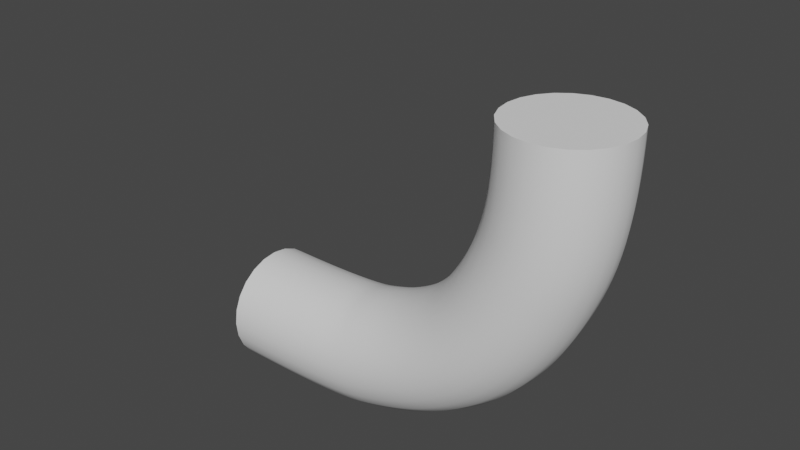 # Source: Model_Curve_1.blend  (saved by Blender 2.91.10; exported with 4.5.12 LTS)
import bpy
from mathutils import Matrix  # noqa: F401  (used for matrix-valued properties, if any)

bpy.ops.wm.read_factory_settings(use_empty=True)
scene = bpy.context.scene
scene.name = 'Scene'

# ---- collections
col_collection = bpy.data.collections.new('Collection'); scene.collection.children.link(col_collection)

# ---- world
world_world = bpy.data.worlds.new('World'); scene.world = world_world
world_world.use_nodes = True; world_world.node_tree.nodes.clear()
_N = world_world.node_tree.nodes; _L = world_world.node_tree.links
n0 = _N.new('ShaderNodeOutputWorld'); n0.name = 'World Output'; n0.location = (300, 300)
n1 = _N.new('ShaderNodeBackground'); n1.name = 'Background'; n1.location = (10, 300)
n1.inputs[0].default_value = (0.05088, 0.05088, 0.05088, 1.0)
_L.new(n1.outputs[0], n0.inputs[0])
n0.is_active_output = True
world_world.color = (0.05088, 0.05088, 0.05088)
world_world.use_sun_shadow = False
world_world.sun_shadow_jitter_overblur = 0.0

# ---- curves / text
cu_beziercurve = bpy.data.curves.new('BezierCurve', 'CURVE')
cu_beziercurve.dimensions = '3D'
_sp = cu_beziercurve.splines.new('BEZIER'); _sp.bezier_points.add(4)
_sp.bezier_points.foreach_set('co', [1.305, 0.0, 0.0, 3.778, -0.0124, 0.1116, 5.563, -0.004762, 0.9328, 6.768, 0.0001512, 2.721, 7.089, 0.0, 4.982])
_sp.bezier_points.foreach_set('handle_left', [0.5979, 0.00164, 0.0, 3.177, -0.01233, -0.0394, 4.952, -0.003325, 0.4486, 6.533, 0.001592, 2.108, 7.085, 0.0, 3.946])
_sp.bezier_points.foreach_set('handle_right', [1.482, -0.0004099, 0.0, 4.379, -0.01248, 0.2626, 6.174, -0.0062, 1.417, 7.0, -0.001265, 3.323, 7.092, 0.0, 5.982])
for _p, _l, _r in zip(_sp.bezier_points, ['ALIGNED', 'ALIGNED', 'ALIGNED', 'ALIGNED', 'ALIGNED'], ['ALIGNED', 'ALIGNED', 'ALIGNED', 'ALIGNED', 'ALIGNED']): _p.handle_left_type = _l; _p.handle_right_type = _r
_sp.order_u = 0
_sp.order_v = 0
cu_beziercurve.use_path = True
cu_beziercurve.use_path_clamp = True
cu_beziercurve.bevel_resolution = 10
cu_beziercurve.bevel_depth = 1.0
cu_beziercurve.fill_mode = 'FULL'
cu_beziercurve.use_fill_caps = True

# ---- objects
ob_beziercurve = bpy.data.objects.new('BezierCurve', cu_beziercurve)

# ---- transforms, parenting, visibility, modifiers, constraints
ob_beziercurve.location = (0.0, 0.0, 0.0)
ob_beziercurve.lineart.crease_threshold = 0.0

# ---- collection membership
col_collection.objects.link(ob_beziercurve)

# ---- scene / render settings (as saved in the file)
scene.frame_start = 1; scene.frame_end = 250; scene.frame_set(1)
scene.render.engine = 'BLENDER_EEVEE_NEXT'
scene.cycles.use_denoising = False
scene.cycles.samples = 128
scene.cycles.sampling_pattern = 'TABULATED_SOBOL'
scene.cycles.use_adaptive_sampling = False
scene.cycles.use_light_tree = False
scene.view_settings.view_transform = 'Filmic'
bpy.context.view_layer.update()

# ---- added for rendering (the .blend has no active camera and no usable light): camera, sun
cam_auto = bpy.data.cameras.new('AutoCamera')
cam_auto.lens = 50.0
cam_auto.sensor_width = 36.0
cam_auto.clip_end = 1000.0
ob_auto_camera = bpy.data.objects.new('AutoCamera', cam_auto)
scene.collection.objects.link(ob_auto_camera)
ob_auto_camera.location = (14.0484, -11.8281, 10.3721)
ob_auto_camera.rotation_euler = (1.09748, -7.21219e-08, 0.694738)
scene.camera = ob_auto_camera
light_auto_sun = bpy.data.lights.new('AutoSun', 'SUN')
light_auto_sun.energy = 3.0
light_auto_sun.angle = 0.0523599
ob_auto_sun = bpy.data.objects.new('AutoSun', light_auto_sun)
scene.collection.objects.link(ob_auto_sun)
ob_auto_sun.rotation_euler = (0.872665, 0.174533, 0.523599)
bpy.context.view_layer.update()
